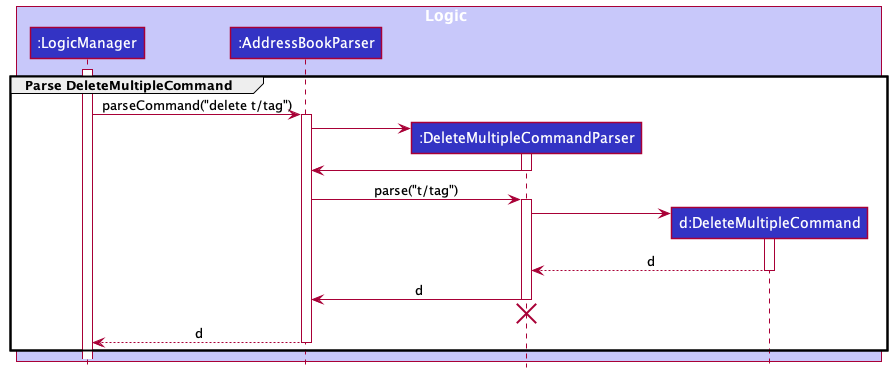

The diagram above was rendered by PlantUML. Its source (embedded in the PNG):
@startuml
!include style.puml

group Parse DeleteMultipleCommand
box Logic LOGIC_COLOR_T1
participant ":LogicManager" as LogicManager LOGIC_COLOR
participant ":AddressBookParser" as AddressBookParser LOGIC_COLOR
participant ":DeleteMultipleCommandParser" as DeleteMultipleCommandParser LOGIC_COLOR
participant "d:DeleteMultipleCommand" as DeleteMultipleCommand LOGIC_COLOR
end box

activate LogicManager

LogicManager -> AddressBookParser : parseCommand("delete t/tag")
activate AddressBookParser

create DeleteMultipleCommandParser
AddressBookParser -> DeleteMultipleCommandParser
activate DeleteMultipleCommandParser

DeleteMultipleCommandParser -> AddressBookParser
deactivate DeleteMultipleCommandParser

AddressBookParser -> DeleteMultipleCommandParser : parse("t/tag")
activate DeleteMultipleCommandParser

create DeleteMultipleCommand
DeleteMultipleCommandParser -> DeleteMultipleCommand
activate DeleteMultipleCommand

DeleteMultipleCommand --> DeleteMultipleCommandParser : d
deactivate DeleteMultipleCommand

DeleteMultipleCommandParser -> AddressBookParser : d
deactivate DeleteMultipleCommandParser

'Hidden arrow to position the destroy marker below the end of the activation bar.
DeleteMultipleCommandParser -[hidden]-> AddressBookParser
destroy DeleteMultipleCommandParser

AddressBookParser --> LogicManager : d
deactivate AddressBookParser
end
@enduml